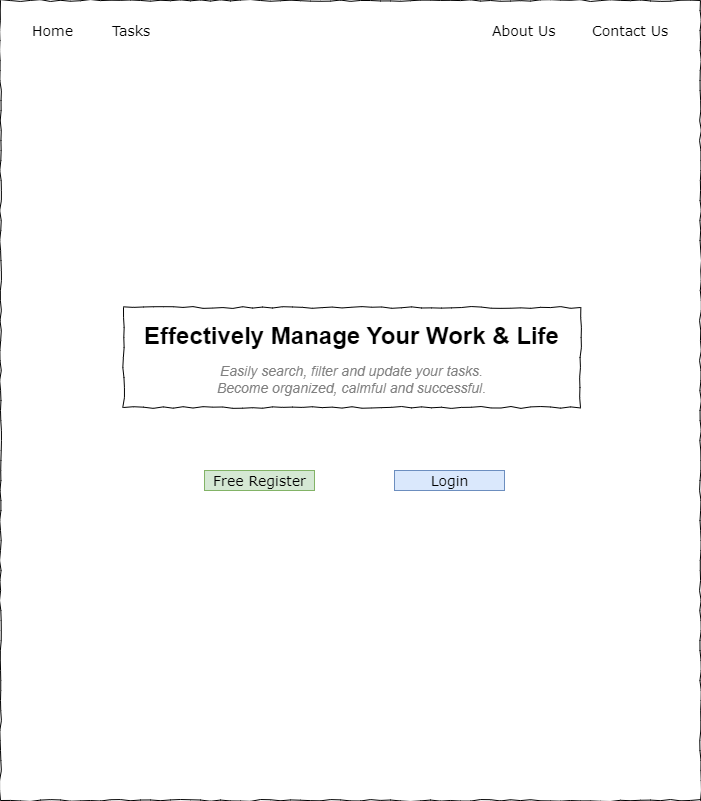

The diagram above was exported from draw.io. Its source (the exported page's mxGraphModel, read from the mxfile embedded in the PNG):
<mxGraphModel dx="1050" dy="621" grid="0" gridSize="10" guides="1" tooltips="1" connect="1" arrows="1" fold="1" page="1" pageScale="1" pageWidth="1100" pageHeight="850" background="none" math="0" shadow="0">
  <root>
    <mxCell id="0" />
    <mxCell id="1" parent="0" />
    <mxCell id="677b7b8949515195-1" value="" style="whiteSpace=wrap;html=1;rounded=0;shadow=0;labelBackgroundColor=none;strokeColor=#000000;strokeWidth=1;fillColor=none;fontFamily=Verdana;fontSize=12;fontColor=#000000;align=center;comic=1;" parent="1" vertex="1">
      <mxGeometry x="20" y="20" width="700" height="800" as="geometry" />
    </mxCell>
    <mxCell id="677b7b8949515195-4" value="Home" style="text;html=1;points=[];align=left;verticalAlign=top;spacingTop=-4;fontSize=14;fontFamily=Verdana" parent="1" vertex="1">
      <mxGeometry x="50" y="40" width="60" height="20" as="geometry" />
    </mxCell>
    <mxCell id="677b7b8949515195-5" value="Tasks" style="text;html=1;points=[];align=left;verticalAlign=top;spacingTop=-4;fontSize=14;fontFamily=Verdana" parent="1" vertex="1">
      <mxGeometry x="130" y="40" width="60" height="20" as="geometry" />
    </mxCell>
    <mxCell id="677b7b8949515195-6" value="About Us" style="text;html=1;points=[];align=left;verticalAlign=top;spacingTop=-4;fontSize=14;fontFamily=Verdana" parent="1" vertex="1">
      <mxGeometry x="510" y="40" width="60" height="20" as="geometry" />
    </mxCell>
    <mxCell id="677b7b8949515195-7" value="Contact Us" style="text;html=1;points=[];align=left;verticalAlign=top;spacingTop=-4;fontSize=14;fontFamily=Verdana" parent="1" vertex="1">
      <mxGeometry x="610" y="40" width="60" height="20" as="geometry" />
    </mxCell>
    <mxCell id="677b7b8949515195-15" value="&lt;div style=&quot;text-align: justify&quot;&gt;&lt;div style=&quot;margin: 0px; padding: 0px; font-family: Arial, sans-serif; background-color: rgba(255, 255, 255, 0); text-align: center;&quot; class=&quot;welcome-wrap-h1&quot;&gt;&lt;h1 style=&quot;margin: 0px; padding: 0px; background-color: rgba(255, 255, 255, 0);&quot; class=&quot;welcome-h1&quot;&gt;&lt;font style=&quot;font-size: 24px;&quot;&gt;Effectively Manage Your Work &amp;amp; Life&lt;/font&gt;&lt;/h1&gt;&lt;/div&gt;&lt;p style=&quot;margin: 1em 0px; padding: 0px; font-family: Arial, sans-serif; background-color: rgba(255, 255, 255, 0); font-style: italic; text-align: center;&quot; class=&quot;welcome-p&quot;&gt;&lt;font style=&quot;font-size: 14px;&quot; color=&quot;#808080&quot;&gt;Easily search, filter and update your tasks.&lt;br style=&quot;margin: 0px; padding: 0px; background-color: white;&quot;&gt;Become organized, calmful and successful.&lt;/font&gt;&lt;/p&gt;&lt;/div&gt;" style="whiteSpace=wrap;html=1;rounded=0;shadow=0;labelBackgroundColor=none;strokeWidth=1;fillColor=none;fontFamily=Verdana;fontSize=12;align=center;verticalAlign=top;spacing=10;comic=1;" parent="1" vertex="1">
      <mxGeometry x="143" y="327" width="457" height="100" as="geometry" />
    </mxCell>
    <mxCell id="677b7b8949515195-42" value="Free Register" style="text;html=1;points=[];align=center;verticalAlign=top;spacingTop=-4;fontSize=14;fontFamily=Verdana;fillColor=#d5e8d4;strokeColor=#82b366;" parent="1" vertex="1">
      <mxGeometry x="224" y="490" width="110" height="20" as="geometry" />
    </mxCell>
    <mxCell id="7GoXgP1Y46xrG_j858TZ-1" value="Login" style="text;html=1;points=[];align=center;verticalAlign=top;spacingTop=-4;fontSize=14;fontFamily=Verdana;fillColor=#dae8fc;strokeColor=#6c8ebf;" vertex="1" parent="1">
      <mxGeometry x="414" y="490" width="110" height="20" as="geometry" />
    </mxCell>
  </root>
</mxGraphModel>